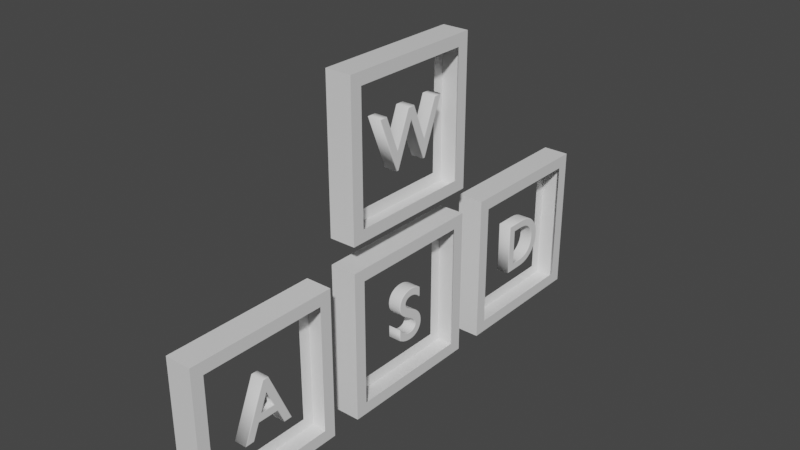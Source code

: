 # Source: WASD.blend  (saved by Blender 2.83.18; exported with 4.5.12 LTS)
import bpy
from mathutils import Matrix  # noqa: F401  (used for matrix-valued properties, if any)

bpy.ops.wm.read_factory_settings(use_empty=True)
scene = bpy.context.scene
scene.name = 'Scene'

# ---- collections
col_collection = bpy.data.collections.new('Collection'); scene.collection.children.link(col_collection)

# ---- materials (node trees are filled in below, after node groups)
mat_material = bpy.data.materials.new('Material')
mat_material.alpha_threshold = 0.0
mat_material.use_transparent_shadow = False
mat_material.line_color = (0.0, 0.0, 0.0, 1.0)

# ---- material node trees
mat_material.use_nodes = True; mat_material.node_tree.nodes.clear()
_N = mat_material.node_tree.nodes; _L = mat_material.node_tree.links
n0 = _N.new('ShaderNodeOutputMaterial'); n0.name = 'Material Output'; n0.location = (300, 300)
n1 = _N.new('ShaderNodeBsdfPrincipled'); n1.name = 'Principled BSDF'; n1.location = (10, 300)
n1.distribution = 'GGX'
n1.subsurface_method = 'BURLEY'
n1.inputs[2].default_value = 0.4
n1.inputs[3].default_value = 1.45
n1.inputs[27].default_value = (0.0, 0.0, 0.0, 1.0)
n1.inputs[28].default_value = 1.0
_L.new(n1.outputs[0], n0.inputs[0])
n0.is_active_output = True

# ---- world
world_world = bpy.data.worlds.new('World'); scene.world = world_world
world_world.use_nodes = True; world_world.node_tree.nodes.clear()
_N = world_world.node_tree.nodes; _L = world_world.node_tree.links
n0 = _N.new('ShaderNodeOutputWorld'); n0.name = 'World Output'; n0.location = (300, 300)
n1 = _N.new('ShaderNodeBackground'); n1.name = 'Background'; n1.location = (10, 300)
n1.inputs[0].default_value = (0.05088, 0.05088, 0.05088, 1.0)
_L.new(n1.outputs[0], n0.inputs[0])
n0.is_active_output = True
world_world.color = (0.05088, 0.05088, 0.05088)
world_world.use_sun_shadow = False
world_world.sun_shadow_jitter_overblur = 0.0

# ---- meshes
me_cube = bpy.data.meshes.new('Cube')
me_cube.from_pydata([(1.0, 0.8388, 0.8388), (1.0, 0.8388, -0.8388), (-1.0, 0.8388, 0.8388), (-1.0, 0.8388, -0.8388), (-1.0, 1.561, -0.8388), (-1.0, 1.561, 0.8388), (-1.0, 3.238, -0.8388), (-1.0, 3.238, 0.8388), (1.0, 1.561, -0.8388), (1.0, 1.561, 0.8388), (1.0, 3.238, -0.8388), (1.0, 3.238, 0.8388), (-1.0, 0.8388, 1.5), (-1.0, 0.8388, 3.178), (1.0, 0.8388, 1.5), (1.0, 0.8388, 3.178), (-1.0, 0.0, 1.339), (-1.0, 0.0, 3.339), (1.0, 0.0, 1.339), (1.0, 0.0, 3.339), (-1.0, 0.0, -1.0), (1.0, 0.0, 1.0), (-1.0, 0.0, 1.0), (1.0, 0.0, -1.0), (1.0, 1.0, 1.0), (1.0, 1.0, -1.0), (-1.0, 1.0, 1.0), (-1.0, 1.0, -1.0), (-1.0, 3.399, -1.0), (-1.0, 0.0, 0.8388), (1.0, 0.0, -0.8388), (-1.0, 1.399, -1.0), (-1.0, 1.399, 1.0), (-1.0, 3.399, 1.0), (1.0, 3.399, 1.0), (1.0, 3.399, -1.0), (1.0, 1.399, -1.0), (1.0, 1.399, 1.0), (-1.0, 1.0, 3.339), (-1.0, 0.0, 3.178), (-1.0, 1.0, 1.339), (1.0, 1.0, 3.339), (1.0, 1.0, 1.339), (1.0, 0.0, 1.5), (-1.0, 0.0, 1.5), (1.0, 0.0, 3.178), (-1.0, 0.0, -0.8388), (1.0, 0.0, 0.8388), (0.99, 0.8388, 0.8388), (0.99, 0.8388, -0.8388), (-0.99, 0.8388, 0.8388), (-0.99, 0.8388, -0.8388), (-0.99, 1.561, -0.8388), (-0.99, 1.561, 0.8388), (-0.99, 3.238, -0.8388), (-0.99, 3.238, 0.8388), (0.99, 1.561, -0.8388), (0.99, 1.561, 0.8388), (0.99, 3.238, -0.8388), (0.99, 3.238, 0.8388), (-0.99, 0.8388, 1.5), (-0.99, 0.8388, 3.178), (0.99, 0.8388, 1.5), (0.99, 0.8388, 3.178), (-0.9929, 0.0, 1.346), (-0.9929, 0.0, 3.332), (0.9929, 0.0, 1.346), (0.9929, 0.0, 3.332), (-0.9929, 0.0, -0.9929), (0.9929, 0.0, 0.9929), (-0.9929, 0.0, 0.9929), (0.9929, 0.0, -0.9929), (0.9942, 0.9942, 0.9942), (0.9942, 0.9942, -0.9942), (-0.9942, 0.9942, 0.9942), (-0.9942, 0.9942, -0.9942), (-0.9942, 3.394, -0.9942), (-0.99, 0.0, 0.8388), (0.99, 0.0, -0.8388), (-0.9942, 1.405, -0.9942), (-0.9942, 1.405, 0.9942), (-0.9942, 3.394, 0.9942), (0.9942, 3.394, 0.9942), (0.9942, 3.394, -0.9942), (0.9942, 1.405, -0.9942), (0.9942, 1.405, 0.9942), (-0.9942, 0.9942, 3.333), (-0.99, 0.0, 3.178), (-0.9942, 0.9942, 1.345), (0.9942, 0.9942, 3.333), (0.9942, 0.9942, 1.345), (0.99, 0.0, 1.5), (-0.99, 0.0, 1.5), (0.99, 0.0, 3.178), (-0.99, 0.0, -0.8388), (0.99, 0.0, 0.8388)], [], [(27, 26, 24, 25), (28, 33, 34, 35), (36, 37, 32, 31), (28, 35, 36, 31), (34, 33, 32, 37), (40, 38, 41, 42), (41, 38, 17, 19), (40, 42, 18, 16), (27, 25, 23, 20), (24, 26, 22, 21), (0, 1, 25, 24), (3, 2, 26, 27), (2, 29, 22, 26), (1, 30, 23, 25), (4, 6, 28, 31), (5, 4, 31, 32), (7, 5, 32, 33), (6, 7, 33, 28), (11, 10, 35, 34), (10, 8, 36, 35), (9, 11, 34, 37), (8, 9, 37, 36), (13, 39, 17, 38), (12, 13, 38, 40), (15, 14, 42, 41), (14, 43, 18, 42), (44, 12, 40, 16), (45, 15, 41, 19), (46, 3, 27, 20), (47, 0, 24, 21), (75, 73, 72, 74), (76, 83, 82, 81), (84, 79, 80, 85), (76, 79, 84, 83), (82, 85, 80, 81), (88, 90, 89, 86), (89, 67, 65, 86), (88, 64, 66, 90), (75, 68, 71, 73), (72, 69, 70, 74), (48, 72, 73, 49), (51, 75, 74, 50), (50, 74, 70, 77), (49, 73, 71, 78), (52, 79, 76, 54), (53, 80, 79, 52), (55, 81, 80, 53), (54, 76, 81, 55), (59, 82, 83, 58), (58, 83, 84, 56), (57, 85, 82, 59), (56, 84, 85, 57), (61, 86, 65, 87), (60, 88, 86, 61), (63, 89, 90, 62), (62, 90, 66, 91), (92, 64, 88, 60), (93, 67, 89, 63), (94, 68, 75, 51), (95, 69, 72, 48), (19, 17, 65, 67), (16, 18, 66, 64), (20, 23, 71, 68), (21, 22, 70, 69), (1, 0, 48, 49), (2, 3, 51, 50), (29, 2, 50, 77), (30, 1, 49, 78), (6, 4, 52, 54), (4, 5, 53, 52), (5, 7, 55, 53), (7, 6, 54, 55), (10, 11, 59, 58), (8, 10, 58, 56), (11, 9, 57, 59), (9, 8, 56, 57), (39, 13, 61, 87), (13, 12, 60, 61), (14, 15, 63, 62), (43, 14, 62, 91), (12, 44, 92, 60), (15, 45, 93, 63), (3, 46, 94, 51), (0, 47, 95, 48)])
_uv = me_cube.uv_layers.new(name='UVMap')
_uv.uv.foreach_set('vector', [0.375, 0.25, 0.625, 0.25, 0.625, 0.5, 0.375, 0.5, 0.375, 0.25, 0.625, 0.25, 0.625, 0.5, 0.375, 0.5, 0.375, 0.75, 0.625, 0.75, 0.625, 1.0, 0.375, 1.0, 0.125, 0.5, 0.375, 0.5, 0.375, 0.75, 0.125, 0.75, 0.625, 0.5, 0.875, 0.5, 0.875, 0.75, 0.625, 0.75, 0.375, 0.25, 0.625, 0.25, 0.625, 0.5, 0.375, 0.5, 0.625, 0.5, 0.875, 0.5, 0.875, 0.625, 0.625, 0.625, 0.125, 0.5, 0.375, 0.5, 0.375, 0.625, 0.125, 0.625, 0.125, 0.5, 0.375, 0.5, 0.375, 0.625, 0.125, 0.625, 0.625, 0.5, 0.875, 0.5, 0.875, 0.625, 0.625, 0.625, 0.6048, 0.5202, 0.3952, 0.5202, 0.375, 0.5, 0.625, 0.5, 0.3952, 0.2298, 0.6048, 0.2298, 0.625, 0.25, 0.375, 0.25, 0.6048, 0.2298, 0.6048, 0.1452, 0.625, 0.125, 0.625, 0.25, 0.3952, 0.5202, 0.3952, 0.6048, 0.375, 0.625, 0.375, 0.5, 0.3952, 0.02015, 0.3952, 0.2298, 0.375, 0.25, 0.375, 0.0, 0.6048, 0.02015, 0.3952, 0.02015, 0.375, 0.0, 0.625, 0.0, 0.6048, 0.2298, 0.6048, 0.02015, 0.625, 0.0, 0.625, 0.25, 0.3952, 0.2298, 0.6048, 0.2298, 0.625, 0.25, 0.375, 0.25, 0.6048, 0.5202, 0.3952, 0.5202, 0.375, 0.5, 0.625, 0.5, 0.3952, 0.5202, 0.3952, 0.7298, 0.375, 0.75, 0.375, 0.5, 0.6048, 0.7298, 0.6048, 0.5202, 0.625, 0.5, 0.625, 0.75, 0.3952, 0.7298, 0.6048, 0.7298, 0.625, 0.75, 0.375, 0.75, 0.6048, 0.2298, 0.6048, 0.1452, 0.625, 0.125, 0.625, 0.25, 0.3952, 0.2298, 0.6048, 0.2298, 0.625, 0.25, 0.375, 0.25, 0.6048, 0.5202, 0.3952, 0.5202, 0.375, 0.5, 0.625, 0.5, 0.3952, 0.5202, 0.3952, 0.6048, 0.375, 0.625, 0.375, 0.5, 0.3952, 0.1452, 0.3952, 0.2298, 0.375, 0.25, 0.375, 0.125, 0.6048, 0.6048, 0.6048, 0.5202, 0.625, 0.5, 0.625, 0.625, 0.3952, 0.1452, 0.3952, 0.2298, 0.375, 0.25, 0.375, 0.125, 0.6048, 0.6048, 0.6048, 0.5202, 0.625, 0.5, 0.625, 0.625, 0.375, 0.25, 0.375, 0.5, 0.625, 0.5, 0.625, 0.25, 0.375, 0.25, 0.375, 0.5, 0.625, 0.5, 0.625, 0.25, 0.375, 0.75, 0.375, 1.0, 0.625, 1.0, 0.625, 0.75, 0.125, 0.5, 0.125, 0.75, 0.375, 0.75, 0.375, 0.5, 0.625, 0.5, 0.625, 0.75, 0.875, 0.75, 0.875, 0.5, 0.375, 0.25, 0.375, 0.5, 0.625, 0.5, 0.625, 0.25, 0.625, 0.5, 0.625, 0.625, 0.875, 0.625, 0.875, 0.5, 0.125, 0.5, 0.125, 0.625, 0.375, 0.625, 0.375, 0.5, 0.125, 0.5, 0.125, 0.625, 0.375, 0.625, 0.375, 0.5, 0.625, 0.5, 0.625, 0.625, 0.875, 0.625, 0.875, 0.5, 0.6048, 0.5202, 0.625, 0.5, 0.375, 0.5, 0.3952, 0.5202, 0.3952, 0.2298, 0.375, 0.25, 0.625, 0.25, 0.6048, 0.2298, 0.6048, 0.2298, 0.625, 0.25, 0.625, 0.125, 0.6048, 0.1452, 0.3952, 0.5202, 0.375, 0.5, 0.375, 0.625, 0.3952, 0.6048, 0.3952, 0.02015, 0.375, 0.0, 0.375, 0.25, 0.3952, 0.2298, 0.6048, 0.02015, 0.625, 0.0, 0.375, 0.0, 0.3952, 0.02015, 0.6048, 0.2298, 0.625, 0.25, 0.625, 0.0, 0.6048, 0.02015, 0.3952, 0.2298, 0.375, 0.25, 0.625, 0.25, 0.6048, 0.2298, 0.6048, 0.5202, 0.625, 0.5, 0.375, 0.5, 0.3952, 0.5202, 0.3952, 0.5202, 0.375, 0.5, 0.375, 0.75, 0.3952, 0.7298, 0.6048, 0.7298, 0.625, 0.75, 0.625, 0.5, 0.6048, 0.5202, 0.3952, 0.7298, 0.375, 0.75, 0.625, 0.75, 0.6048, 0.7298, 0.6048, 0.2298, 0.625, 0.25, 0.625, 0.125, 0.6048, 0.1452, 0.3952, 0.2298, 0.375, 0.25, 0.625, 0.25, 0.6048, 0.2298, 0.6048, 0.5202, 0.625, 0.5, 0.375, 0.5, 0.3952, 0.5202, 0.3952, 0.5202, 0.375, 0.5, 0.375, 0.625, 0.3952, 0.6048, 0.3952, 0.1452, 0.375, 0.125, 0.375, 0.25, 0.3952, 0.2298, 0.6048, 0.6048, 0.625, 0.625, 0.625, 0.5, 0.6048, 0.5202, 0.3952, 0.1452, 0.375, 0.125, 0.375, 0.25, 0.3952, 0.2298, 0.6048, 0.6048, 0.625, 0.625, 0.625, 0.5, 0.6048, 0.5202, 0.625, 0.625, 0.875, 0.625, 0.875, 0.625, 0.625, 0.625, 0.125, 0.625, 0.375, 0.625, 0.375, 0.625, 0.125, 0.625, 0.125, 0.625, 0.375, 0.625, 0.375, 0.625, 0.125, 0.625, 0.625, 0.625, 0.875, 0.625, 0.875, 0.625, 0.625, 0.625, 0.3952, 0.5202, 0.6048, 0.5202, 0.6048, 0.5202, 0.3952, 0.5202, 0.6048, 0.2298, 0.3952, 0.2298, 0.3952, 0.2298, 0.6048, 0.2298, 0.6048, 0.1452, 0.6048, 0.2298, 0.6048, 0.2298, 0.6048, 0.1452, 0.3952, 0.6048, 0.3952, 0.5202, 0.3952, 0.5202, 0.3952, 0.6048, 0.3952, 0.2298, 0.3952, 0.02015, 0.3952, 0.02015, 0.3952, 0.2298, 0.3952, 0.02015, 0.6048, 0.02015, 0.6048, 0.02015, 0.3952, 0.02015, 0.6048, 0.02015, 0.6048, 0.2298, 0.6048, 0.2298, 0.6048, 0.02015, 0.6048, 0.2298, 0.3952, 0.2298, 0.3952, 0.2298, 0.6048, 0.2298, 0.3952, 0.5202, 0.6048, 0.5202, 0.6048, 0.5202, 0.3952, 0.5202, 0.3952, 0.7298, 0.3952, 0.5202, 0.3952, 0.5202, 0.3952, 0.7298, 0.6048, 0.5202, 0.6048, 0.7298, 0.6048, 0.7298, 0.6048, 0.5202, 0.6048, 0.7298, 0.3952, 0.7298, 0.3952, 0.7298, 0.6048, 0.7298, 0.6048, 0.1452, 0.6048, 0.2298, 0.6048, 0.2298, 0.6048, 0.1452, 0.6048, 0.2298, 0.3952, 0.2298, 0.3952, 0.2298, 0.6048, 0.2298, 0.3952, 0.5202, 0.6048, 0.5202, 0.6048, 0.5202, 0.3952, 0.5202, 0.3952, 0.6048, 0.3952, 0.5202, 0.3952, 0.5202, 0.3952, 0.6048, 0.3952, 0.2298, 0.3952, 0.1452, 0.3952, 0.1452, 0.3952, 0.2298, 0.6048, 0.5202, 0.6048, 0.6048, 0.6048, 0.6048, 0.6048, 0.5202, 0.3952, 0.2298, 0.3952, 0.1452, 0.3952, 0.1452, 0.3952, 0.2298, 0.6048, 0.5202, 0.6048, 0.6048, 0.6048, 0.6048, 0.6048, 0.5202])
me_cube.materials.append(mat_material)
me_cube.use_remesh_preserve_volume = False
me_cube.use_remesh_preserve_attributes = False
me_cube.use_mirror_vertex_groups = False
me_cube.update()

# ---- curves / text
txt_text = bpy.data.curves.new('Text', 'FONT')
txt_text.dimensions = '2D'
txt_text.body = 'W'
txt_text.use_path_clamp = True
txt_text.extrude = 0.08
txt_text.bevel_depth = 0.01
txt_text.align_x = 'CENTER'
txt_text_001 = bpy.data.curves.new('Text.001', 'FONT')
txt_text_001.dimensions = '2D'
txt_text_001.body = 'A'
txt_text_001.use_path_clamp = True
txt_text_001.extrude = 0.08
txt_text_001.bevel_depth = 0.01
txt_text_001.align_x = 'CENTER'
txt_text_002 = bpy.data.curves.new('Text.002', 'FONT')
txt_text_002.dimensions = '2D'
txt_text_002.body = 'S'
txt_text_002.use_path_clamp = True
txt_text_002.extrude = 0.08
txt_text_002.bevel_depth = 0.01
txt_text_002.align_x = 'CENTER'
txt_text_003 = bpy.data.curves.new('Text.003', 'FONT')
txt_text_003.dimensions = '2D'
txt_text_003.body = 'D'
txt_text_003.use_path_clamp = True
txt_text_003.extrude = 0.08
txt_text_003.bevel_depth = 0.01
txt_text_003.align_x = 'CENTER'

# ---- objects
ob_cube = bpy.data.objects.new('Cube', me_cube)
ob_text = bpy.data.objects.new('Text', txt_text)
ob_text_001 = bpy.data.objects.new('Text.001', txt_text_001)
ob_text_002 = bpy.data.objects.new('Text.002', txt_text_002)
ob_text_003 = bpy.data.objects.new('Text.003', txt_text_003)

# ---- transforms, parenting, visibility, modifiers, constraints
ob_cube.location = (0.0, 0.0, 0.0)
ob_cube.scale = (0.1744, 1.0, 1.0)
ob_cube.lock_rotations_4d = False
ob_cube.empty_display_type = 'ARROWS'
ob_cube.lineart.crease_threshold = 0.0
_m = ob_cube.modifiers.new('Mirror', 'MIRROR')
_m.use_axis = (False, True, False)
_m.use_clip = True
ob_text.location = (0.07559, 0.0, 2.011)
ob_text.rotation_euler = (1.571, -0.0, 1.571)
ob_text.lineart.crease_threshold = 0.0
ob_text_001.location = (0.07559, -2.409, -0.3413)
ob_text_001.rotation_euler = (1.571, -0.0, 1.571)
ob_text_001.lineart.crease_threshold = 0.0
ob_text_002.location = (0.07559, 0.0, -0.3413)
ob_text_002.rotation_euler = (1.571, -0.0, 1.571)
ob_text_002.lineart.crease_threshold = 0.0
ob_text_003.location = (0.07559, 2.409, -0.3319)
ob_text_003.rotation_euler = (1.571, -0.0, 1.571)
ob_text_003.lineart.crease_threshold = 0.0

# ---- collection membership
col_collection.objects.link(ob_cube)
col_collection.objects.link(ob_text)
col_collection.objects.link(ob_text_001)
col_collection.objects.link(ob_text_002)
col_collection.objects.link(ob_text_003)

# ---- scene / render settings (as saved in the file)
scene.frame_start = 1; scene.frame_end = 250; scene.frame_set(1)
scene.render.engine = 'BLENDER_EEVEE_NEXT'
scene.cycles.use_denoising = False
scene.cycles.samples = 128
scene.cycles.sampling_pattern = 'TABULATED_SOBOL'
scene.cycles.use_adaptive_sampling = False
scene.cycles.use_light_tree = False
scene.view_settings.view_transform = 'Filmic'
bpy.context.view_layer.update()

# ---- added for rendering (the .blend has no active camera and no usable light): camera, sun
cam_auto = bpy.data.cameras.new('AutoCamera')
cam_auto.lens = 50.0
cam_auto.sensor_width = 36.0
cam_auto.clip_end = 1000.0
ob_auto_camera = bpy.data.objects.new('AutoCamera', cam_auto)
scene.collection.objects.link(ob_auto_camera)
ob_auto_camera.location = (7.46906, -8.96287, 7.14463)
ob_auto_camera.rotation_euler = (1.09748, -7.21219e-08, 0.694738)
scene.camera = ob_auto_camera
light_auto_sun = bpy.data.lights.new('AutoSun', 'SUN')
light_auto_sun.energy = 3.0
light_auto_sun.angle = 0.0523599
ob_auto_sun = bpy.data.objects.new('AutoSun', light_auto_sun)
scene.collection.objects.link(ob_auto_sun)
ob_auto_sun.rotation_euler = (0.872665, 0.174533, 0.523599)
bpy.context.view_layer.update()
